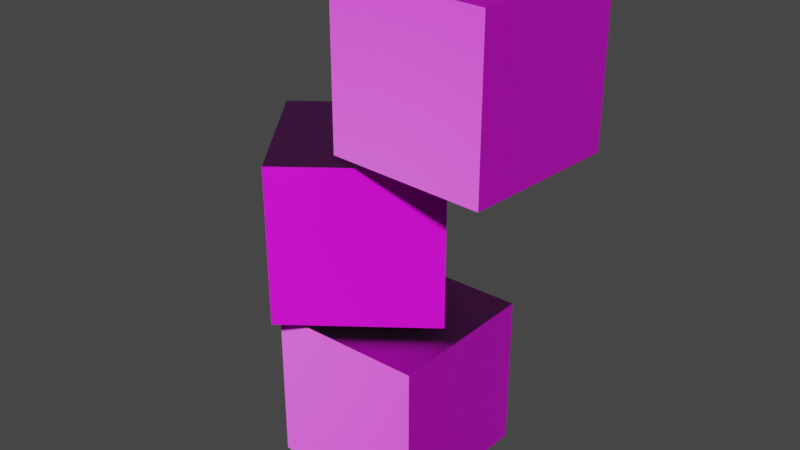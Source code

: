 # Source: box2.blend  (saved by Blender 2.80.43; exported with 4.5.12 LTS)
import bpy
from mathutils import Matrix  # noqa: F401  (used for matrix-valued properties, if any)

bpy.ops.wm.read_factory_settings(use_empty=True)
scene = bpy.context.scene
scene.name = 'Scene'

# ---- collections
col_collection = bpy.data.collections.new('Collection'); scene.collection.children.link(col_collection)

# ---- images (referenced by path relative to the original .blend; pixels are not part of the script)
import os
ASSET_DIR = os.environ.get("B2B_ASSET_DIR", "")  # directory of the original .blend (textures are referenced by path, not embedded)
HERE = os.path.dirname(os.path.abspath(__file__))  # packed textures are extracted next to this script under _unpacked/

def load_image(name, relpath, width, height, colorspace="sRGB"):
    """Load a texture the original file referenced (path relative to the .blend, or extracted next to this script)."""
    p = next((c for c in (os.path.join(HERE, relpath), os.path.join(ASSET_DIR, relpath)) if relpath and os.path.exists(c)), "")
    if p:
        img = bpy.data.images.load(p, check_existing=True)
        img.name = name
    else:  # same state as the original file: an image datablock whose file is absent (Cycles renders it pink)
        img = bpy.data.images.new(name, width, height)
        img.source = "FILE"
        img.filepath = "//" + (relpath or name)
    img.colorspace_settings.name = colorspace
    return img
img_box2_normal_png = load_image('box2_normal.png', 'box2_normal.png', 1024, 1024, 'Non-Color')
img_box2_diffuse_png = load_image('box2_diffuse.png', 'box2_diffuse.png', 1024, 1024, 'sRGB')

# ---- materials (node trees are filled in below, after node groups)
mat_material = bpy.data.materials.new('Material')
mat_material.alpha_threshold = 0.0
mat_material.use_transparent_shadow = False
mat_material.roughness = 0.5
mat_material.line_color = (0.0, 0.0, 0.0, 1.0)

# ---- material node trees
mat_material.use_nodes = True; mat_material.node_tree.nodes.clear()
_N = mat_material.node_tree.nodes; _L = mat_material.node_tree.links
n0 = _N.new('ShaderNodeBsdfPrincipled'); n0.name = 'Principled BSDF'; n0.location = (10, 300)
n0.distribution = 'GGX'
n0.subsurface_method = 'BURLEY'
n0.inputs[3].default_value = 1.45
n1 = _N.new('ShaderNodeTexImage'); n1.name = 'Image Texture.001'; n1.location = (-644, -19)
n1.image = img_box2_normal_png
n2 = _N.new('ShaderNodeNormalMap'); n2.name = 'Normal Map'; n2.location = (-317, -98)
n3 = _N.new('ShaderNodeTexImage'); n3.name = 'Image Texture'; n3.location = (-649, 295)
n3.image = img_box2_diffuse_png
n4 = _N.new('ShaderNodeOutputMaterial'); n4.name = 'Material Output'; n4.location = (387, 305)
_L.new(n0.outputs[0], n4.inputs[0])
_L.new(n3.outputs[0], n0.inputs[0])
_L.new(n2.outputs[0], n0.inputs[5])
_L.new(n1.outputs[0], n2.inputs[1])
n4.is_active_output = True

# ---- world
world_world = bpy.data.worlds.new('World'); scene.world = world_world
world_world.use_nodes = True; world_world.node_tree.nodes.clear()
_N = world_world.node_tree.nodes; _L = world_world.node_tree.links
n0 = _N.new('ShaderNodeOutputWorld'); n0.name = 'World Output'; n0.location = (300, 300)
n1 = _N.new('ShaderNodeBackground'); n1.name = 'Background'; n1.location = (10, 300)
n1.inputs[0].default_value = (0.05088, 0.05088, 0.05088, 1.0)
_L.new(n1.outputs[0], n0.inputs[0])
n0.is_active_output = True
world_world.color = (0.05088, 0.05088, 0.05088)
world_world.use_sun_shadow = False
world_world.sun_shadow_jitter_overblur = 0.0

# ---- meshes
me_cube = bpy.data.meshes.new('Cube')
me_cube.from_pydata([(1.0, 1.0, 1.0), (1.0, 1.0, -1.0), (1.0, -1.0, 1.0), (1.0, -1.0, -1.0), (-1.0, 1.0, 1.0), (-1.0, 1.0, -1.0), (-1.0, -1.0, 1.0), (-1.0, -1.0, -1.0)], [], [(0, 4, 6, 2), (3, 2, 6, 7), (7, 6, 4, 5), (5, 1, 3, 7), (1, 0, 2, 3), (5, 4, 0, 1)])
_uv = me_cube.uv_layers.new(name='UVMap')
_uv.uv.foreach_set('vector', [0.0, 0.0, 1.0, 0.0, 1.0, 1.0, 0.0, 1.0, 0.0, 0.0, 1.0, 0.0, 1.0, 1.0, 0.0, 1.0, 0.0, 0.0, 1.0, 0.0, 1.0, 1.0, 0.0, 1.0, 0.0, 0.0, 1.0, 0.0, 1.0, 1.0, 0.0, 1.0, 0.0, 0.0, 1.0, 0.0, 1.0, 1.0, 0.0, 1.0, 0.0, 0.0, 1.0, 0.0, 1.0, 1.0, 0.0, 1.0])
me_cube.materials.append(mat_material)
me_cube.use_remesh_preserve_volume = False
me_cube.use_remesh_preserve_attributes = False
me_cube.use_mirror_vertex_groups = False
me_cube.update()
me_cube_019 = bpy.data.meshes.new('Cube.019')
me_cube_019.from_pydata([(1.0, 1.0, 1.0), (1.0, 1.0, -1.0), (1.0, -1.0, 1.0), (1.0, -1.0, -1.0), (-1.0, 1.0, 1.0), (-1.0, 1.0, -1.0), (-1.0, -1.0, 1.0), (-1.0, -1.0, -1.0)], [], [(0, 4, 6, 2), (3, 2, 6, 7), (7, 6, 4, 5), (5, 1, 3, 7), (1, 0, 2, 3), (5, 4, 0, 1)])
_uv = me_cube_019.uv_layers.new(name='UVMap')
_uv.uv.foreach_set('vector', [0.0, 0.0, 1.0, 0.0, 1.0, 1.0, 0.0, 1.0, 0.0, 0.0, 1.0, 0.0, 1.0, 1.0, 0.0, 1.0, 0.0, 0.0, 1.0, 0.0, 1.0, 1.0, 0.0, 1.0, 0.0, 0.0, 1.0, 0.0, 1.0, 1.0, 0.0, 1.0, 0.0, 0.0, 1.0, 0.0, 1.0, 1.0, 0.0, 1.0, 0.0, 0.0, 1.0, 0.0, 1.0, 1.0, 0.0, 1.0])
me_cube_019.materials.append(mat_material)
me_cube_019.use_remesh_preserve_volume = False
me_cube_019.use_remesh_preserve_attributes = False
me_cube_019.use_mirror_vertex_groups = False
me_cube_019.update()
me_cube_020 = bpy.data.meshes.new('Cube.020')
me_cube_020.from_pydata([(1.0, 1.0, 1.0), (1.0, 1.0, -1.0), (1.0, -1.0, 1.0), (1.0, -1.0, -1.0), (-1.0, 1.0, 1.0), (-1.0, 1.0, -1.0), (-1.0, -1.0, 1.0), (-1.0, -1.0, -1.0)], [], [(0, 4, 6, 2), (3, 2, 6, 7), (7, 6, 4, 5), (5, 1, 3, 7), (1, 0, 2, 3), (5, 4, 0, 1)])
_uv = me_cube_020.uv_layers.new(name='UVMap')
_uv.uv.foreach_set('vector', [0.0, 0.0, 1.0, 0.0, 1.0, 1.0, 0.0, 1.0, 0.0, 0.0, 1.0, 0.0, 1.0, 1.0, 0.0, 1.0, 0.0, 0.0, 1.0, 0.0, 1.0, 1.0, 0.0, 1.0, 0.0, 0.0, 1.0, 0.0, 1.0, 1.0, 0.0, 1.0, 0.0, 0.0, 1.0, 0.0, 1.0, 1.0, 0.0, 1.0, 0.0, 0.0, 1.0, 0.0, 1.0, 1.0, 0.0, 1.0])
me_cube_020.materials.append(mat_material)
me_cube_020.use_remesh_preserve_volume = False
me_cube_020.use_remesh_preserve_attributes = False
me_cube_020.use_mirror_vertex_groups = False
me_cube_020.update()

# ---- objects
ob_cube = bpy.data.objects.new('Cube', me_cube)
ob_cube_001 = bpy.data.objects.new('Cube.001', me_cube_019)
ob_cube_002 = bpy.data.objects.new('Cube.002', me_cube_020)

# ---- transforms, parenting, visibility, modifiers, constraints
ob_cube.location = (0.0, -6.457, 6.911)
ob_cube.lock_rotations_4d = False
ob_cube.empty_display_type = 'ARROWS'
ob_cube.lineart.crease_threshold = 0.0
ob_cube_001.location = (-0.5424, -6.457, 9.075)
ob_cube_001.rotation_euler = (0.0, -0.0, 0.6522)
ob_cube_001.lock_rotations_4d = False
ob_cube_001.empty_display_type = 'ARROWS'
ob_cube_001.lineart.crease_threshold = 0.0
ob_cube_002.location = (0.9609, -6.457, 11.23)
ob_cube_002.rotation_euler = (0.0, -0.0, 1.508)
ob_cube_002.lock_rotations_4d = False
ob_cube_002.empty_display_type = 'ARROWS'
ob_cube_002.lineart.crease_threshold = 0.0

# ---- collection membership
col_collection.objects.link(ob_cube)
col_collection.objects.link(ob_cube_001)
col_collection.objects.link(ob_cube_002)

# ---- scene / render settings (as saved in the file)
scene.frame_start = 1; scene.frame_end = 250; scene.frame_set(1)
scene.render.engine = 'BLENDER_EEVEE_NEXT'
scene.render.motion_blur_shutter = 1.0
scene.cycles.use_denoising = False
scene.cycles.samples = 128
scene.cycles.sampling_pattern = 'TABULATED_SOBOL'
scene.cycles.use_adaptive_sampling = False
scene.cycles.use_light_tree = False
scene.view_settings.view_transform = 'Filmic'
bpy.context.view_layer.update()

# ---- added for rendering (the .blend has no active camera and no usable light): camera, sun
cam_auto = bpy.data.cameras.new('AutoCamera')
cam_auto.lens = 50.0
cam_auto.sensor_width = 36.0
cam_auto.clip_end = 1000.0
ob_auto_camera = bpy.data.objects.new('AutoCamera', cam_auto)
scene.collection.objects.link(ob_auto_camera)
ob_auto_camera.location = (7.41146, -15.304, 14.9684)
ob_auto_camera.rotation_euler = (1.09748, -7.21219e-08, 0.694738)
scene.camera = ob_auto_camera
light_auto_sun = bpy.data.lights.new('AutoSun', 'SUN')
light_auto_sun.energy = 3.0
light_auto_sun.angle = 0.0523599
ob_auto_sun = bpy.data.objects.new('AutoSun', light_auto_sun)
scene.collection.objects.link(ob_auto_sun)
ob_auto_sun.rotation_euler = (0.872665, 0.174533, 0.523599)
bpy.context.view_layer.update()
